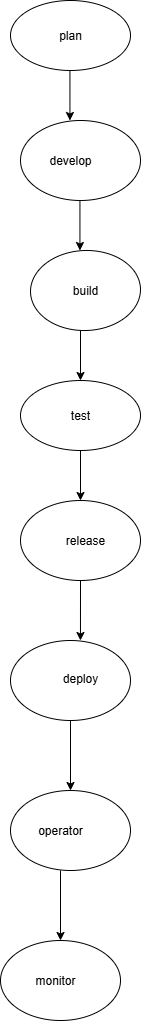

The diagram above was exported from draw.io. Its source (the exported page's mxGraphModel, read from the mxfile embedded in the PNG):
<mxGraphModel dx="722" dy="918" grid="1" gridSize="10" guides="1" tooltips="1" connect="1" arrows="1" fold="1" page="1" pageScale="1" pageWidth="850" pageHeight="1100" math="0" shadow="0">
  <root>
    <mxCell id="0" />
    <mxCell id="1" parent="0" />
    <mxCell id="3shn9ruMCC_UbpXIqiX2-4" value="" style="ellipse;whiteSpace=wrap;html=1;" vertex="1" parent="1">
      <mxGeometry x="1200" width="120" height="70" as="geometry" />
    </mxCell>
    <mxCell id="3shn9ruMCC_UbpXIqiX2-7" value="" style="ellipse;whiteSpace=wrap;html=1;direction=west;" vertex="1" parent="1">
      <mxGeometry x="1210" y="120" width="120" height="80" as="geometry" />
    </mxCell>
    <mxCell id="3shn9ruMCC_UbpXIqiX2-9" value="" style="ellipse;whiteSpace=wrap;html=1;rotation=-2;" vertex="1" parent="1">
      <mxGeometry x="1220" y="250" width="110" height="80" as="geometry" />
    </mxCell>
    <mxCell id="3shn9ruMCC_UbpXIqiX2-10" value="" style="ellipse;whiteSpace=wrap;html=1;" vertex="1" parent="1">
      <mxGeometry x="1190" y="940" width="120" height="80" as="geometry" />
    </mxCell>
    <mxCell id="3shn9ruMCC_UbpXIqiX2-12" value="" style="ellipse;whiteSpace=wrap;html=1;" vertex="1" parent="1">
      <mxGeometry x="1210" y="380" width="120" height="70" as="geometry" />
    </mxCell>
    <mxCell id="3shn9ruMCC_UbpXIqiX2-13" value="" style="ellipse;whiteSpace=wrap;html=1;" vertex="1" parent="1">
      <mxGeometry x="1210" y="500" width="120" height="80" as="geometry" />
    </mxCell>
    <mxCell id="3shn9ruMCC_UbpXIqiX2-14" value="" style="ellipse;whiteSpace=wrap;html=1;" vertex="1" parent="1">
      <mxGeometry x="1200" y="640" width="120" height="80" as="geometry" />
    </mxCell>
    <mxCell id="3shn9ruMCC_UbpXIqiX2-15" value="" style="ellipse;whiteSpace=wrap;html=1;" vertex="1" parent="1">
      <mxGeometry x="1200" y="790" width="120" height="80" as="geometry" />
    </mxCell>
    <mxCell id="3shn9ruMCC_UbpXIqiX2-17" value="develop" style="text;html=1;align=center;verticalAlign=middle;whiteSpace=wrap;rounded=0;" vertex="1" parent="1">
      <mxGeometry x="1230" y="140" width="60" height="40" as="geometry" />
    </mxCell>
    <mxCell id="3shn9ruMCC_UbpXIqiX2-22" value="test" style="text;html=1;align=center;verticalAlign=middle;whiteSpace=wrap;rounded=0;" vertex="1" parent="1">
      <mxGeometry x="1240" y="400" width="60" height="30" as="geometry" />
    </mxCell>
    <mxCell id="3shn9ruMCC_UbpXIqiX2-23" value="release" style="text;html=1;align=center;verticalAlign=middle;whiteSpace=wrap;rounded=0;" vertex="1" parent="1">
      <mxGeometry x="1245" y="525" width="60" height="30" as="geometry" />
    </mxCell>
    <mxCell id="3shn9ruMCC_UbpXIqiX2-24" value="deploy" style="text;html=1;align=center;verticalAlign=middle;whiteSpace=wrap;rounded=0;" vertex="1" parent="1">
      <mxGeometry x="1240" y="650" width="60" height="55" as="geometry" />
    </mxCell>
    <mxCell id="3shn9ruMCC_UbpXIqiX2-25" value="monitor" style="text;html=1;align=center;verticalAlign=middle;whiteSpace=wrap;rounded=0;" vertex="1" parent="1">
      <mxGeometry x="1215" y="950" width="60" height="60" as="geometry" />
    </mxCell>
    <mxCell id="3shn9ruMCC_UbpXIqiX2-34" value="" style="endArrow=classic;html=1;rounded=0;" edge="1" parent="1">
      <mxGeometry width="50" height="50" relative="1" as="geometry">
        <mxPoint x="1259.44" y="70" as="sourcePoint" />
        <mxPoint x="1259.44" y="120" as="targetPoint" />
      </mxGeometry>
    </mxCell>
    <mxCell id="3shn9ruMCC_UbpXIqiX2-36" value="plan" style="text;html=1;align=center;verticalAlign=middle;whiteSpace=wrap;rounded=0;" vertex="1" parent="1">
      <mxGeometry x="1230" y="18.43" width="60" height="33.13" as="geometry" />
    </mxCell>
    <mxCell id="3shn9ruMCC_UbpXIqiX2-38" value="" style="endArrow=classic;html=1;rounded=0;" edge="1" parent="1">
      <mxGeometry width="50" height="50" relative="1" as="geometry">
        <mxPoint x="1269.44" y="200" as="sourcePoint" />
        <mxPoint x="1269.44" y="250" as="targetPoint" />
      </mxGeometry>
    </mxCell>
    <mxCell id="3shn9ruMCC_UbpXIqiX2-41" value="build" style="text;html=1;align=center;verticalAlign=middle;whiteSpace=wrap;rounded=0;" vertex="1" parent="1">
      <mxGeometry x="1245" y="275" width="60" height="30" as="geometry" />
    </mxCell>
    <mxCell id="3shn9ruMCC_UbpXIqiX2-42" value="" style="endArrow=classic;html=1;rounded=0;" edge="1" parent="1">
      <mxGeometry width="50" height="50" relative="1" as="geometry">
        <mxPoint x="1270" y="330" as="sourcePoint" />
        <mxPoint x="1270" y="380" as="targetPoint" />
      </mxGeometry>
    </mxCell>
    <mxCell id="3shn9ruMCC_UbpXIqiX2-44" value="" style="endArrow=classic;html=1;rounded=0;" edge="1" parent="1">
      <mxGeometry width="50" height="50" relative="1" as="geometry">
        <mxPoint x="1270" y="450" as="sourcePoint" />
        <mxPoint x="1270" y="500" as="targetPoint" />
      </mxGeometry>
    </mxCell>
    <mxCell id="3shn9ruMCC_UbpXIqiX2-47" value="" style="endArrow=classic;html=1;rounded=0;entryX=0.583;entryY=0;entryDx=0;entryDy=0;entryPerimeter=0;" edge="1" parent="1" target="3shn9ruMCC_UbpXIqiX2-14">
      <mxGeometry width="50" height="50" relative="1" as="geometry">
        <mxPoint x="1270" y="580" as="sourcePoint" />
        <mxPoint x="1320" y="530" as="targetPoint" />
      </mxGeometry>
    </mxCell>
    <mxCell id="3shn9ruMCC_UbpXIqiX2-50" value="" style="endArrow=classic;html=1;rounded=0;" edge="1" parent="1">
      <mxGeometry width="50" height="50" relative="1" as="geometry">
        <mxPoint x="1260" y="720" as="sourcePoint" />
        <mxPoint x="1260" y="790" as="targetPoint" />
      </mxGeometry>
    </mxCell>
    <mxCell id="3shn9ruMCC_UbpXIqiX2-51" value="operator" style="text;html=1;align=center;verticalAlign=middle;whiteSpace=wrap;rounded=0;" vertex="1" parent="1">
      <mxGeometry x="1220" y="800" width="60" height="60" as="geometry" />
    </mxCell>
    <mxCell id="3shn9ruMCC_UbpXIqiX2-52" value="" style="endArrow=classic;html=1;rounded=0;" edge="1" parent="1">
      <mxGeometry width="50" height="50" relative="1" as="geometry">
        <mxPoint x="1250" y="870" as="sourcePoint" />
        <mxPoint x="1250" y="940" as="targetPoint" />
      </mxGeometry>
    </mxCell>
  </root>
</mxGraphModel>